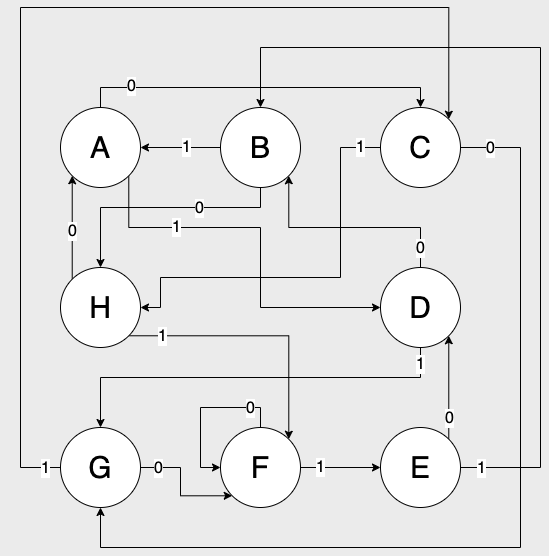

The diagram above was exported from draw.io. Its source (the exported page's mxGraphModel, read from the mxfile embedded in the PNG):
<mxGraphModel dx="1091" dy="774" grid="1" gridSize="10" guides="1" tooltips="1" connect="1" arrows="1" fold="1" page="1" pageScale="1" pageWidth="850" pageHeight="1100" background="#EBEBEB" math="0" shadow="0">
  <root>
    <mxCell id="0" />
    <mxCell id="1" parent="0" />
    <mxCell id="h3qR3P-hsMbiTn4ll3XL-21" style="edgeStyle=orthogonalEdgeStyle;rounded=0;orthogonalLoop=1;jettySize=auto;html=1;exitX=0.5;exitY=0;exitDx=0;exitDy=0;entryX=0.5;entryY=0;entryDx=0;entryDy=0;" parent="1" source="h3qR3P-hsMbiTn4ll3XL-1" target="h3qR3P-hsMbiTn4ll3XL-13" edge="1">
      <mxGeometry relative="1" as="geometry" />
    </mxCell>
    <mxCell id="h3qR3P-hsMbiTn4ll3XL-24" value="&lt;font style=&quot;font-size: 16px;&quot;&gt;0&lt;/font&gt;" style="edgeLabel;html=1;align=center;verticalAlign=middle;resizable=0;points=[];" parent="h3qR3P-hsMbiTn4ll3XL-21" vertex="1" connectable="0">
      <mxGeometry y="2" relative="1" as="geometry">
        <mxPoint x="-130" as="offset" />
      </mxGeometry>
    </mxCell>
    <mxCell id="h3qR3P-hsMbiTn4ll3XL-25" style="edgeStyle=orthogonalEdgeStyle;rounded=0;orthogonalLoop=1;jettySize=auto;html=1;exitX=1;exitY=1;exitDx=0;exitDy=0;entryX=0;entryY=0.5;entryDx=0;entryDy=0;" parent="1" source="h3qR3P-hsMbiTn4ll3XL-1" target="h3qR3P-hsMbiTn4ll3XL-16" edge="1">
      <mxGeometry relative="1" as="geometry">
        <Array as="points">
          <mxPoint x="268" y="280" />
          <mxPoint x="400" y="280" />
          <mxPoint x="400" y="360" />
        </Array>
      </mxGeometry>
    </mxCell>
    <mxCell id="h3qR3P-hsMbiTn4ll3XL-1" value="A" style="ellipse;whiteSpace=wrap;html=1;aspect=fixed;fontSize=30;" parent="1" vertex="1">
      <mxGeometry x="200" y="160" width="80" height="80" as="geometry" />
    </mxCell>
    <mxCell id="JlCIF000kpo5BGYXQRXA-1" style="edgeStyle=orthogonalEdgeStyle;rounded=0;orthogonalLoop=1;jettySize=auto;html=1;entryX=1;entryY=0.5;entryDx=0;entryDy=0;" edge="1" parent="1" source="h3qR3P-hsMbiTn4ll3XL-12" target="h3qR3P-hsMbiTn4ll3XL-1">
      <mxGeometry relative="1" as="geometry" />
    </mxCell>
    <mxCell id="JlCIF000kpo5BGYXQRXA-4" style="edgeStyle=orthogonalEdgeStyle;rounded=0;orthogonalLoop=1;jettySize=auto;html=1;entryX=0.5;entryY=0;entryDx=0;entryDy=0;" edge="1" parent="1" source="h3qR3P-hsMbiTn4ll3XL-12" target="h3qR3P-hsMbiTn4ll3XL-14">
      <mxGeometry relative="1" as="geometry">
        <Array as="points">
          <mxPoint x="400" y="260" />
          <mxPoint x="240" y="260" />
        </Array>
      </mxGeometry>
    </mxCell>
    <mxCell id="h3qR3P-hsMbiTn4ll3XL-12" value="B" style="ellipse;whiteSpace=wrap;html=1;aspect=fixed;fontSize=30;" parent="1" vertex="1">
      <mxGeometry x="360" y="160" width="80" height="80" as="geometry" />
    </mxCell>
    <mxCell id="JlCIF000kpo5BGYXQRXA-7" style="edgeStyle=orthogonalEdgeStyle;rounded=0;orthogonalLoop=1;jettySize=auto;html=1;entryX=0.5;entryY=1;entryDx=0;entryDy=0;" edge="1" parent="1" source="h3qR3P-hsMbiTn4ll3XL-13" target="h3qR3P-hsMbiTn4ll3XL-17">
      <mxGeometry relative="1" as="geometry">
        <Array as="points">
          <mxPoint x="660" y="200" />
          <mxPoint x="660" y="600" />
          <mxPoint x="240" y="600" />
        </Array>
      </mxGeometry>
    </mxCell>
    <mxCell id="JlCIF000kpo5BGYXQRXA-9" style="edgeStyle=orthogonalEdgeStyle;rounded=0;orthogonalLoop=1;jettySize=auto;html=1;entryX=1;entryY=0.5;entryDx=0;entryDy=0;" edge="1" parent="1" source="h3qR3P-hsMbiTn4ll3XL-13" target="h3qR3P-hsMbiTn4ll3XL-14">
      <mxGeometry relative="1" as="geometry">
        <Array as="points">
          <mxPoint x="480" y="200" />
          <mxPoint x="480" y="330" />
          <mxPoint x="300" y="330" />
          <mxPoint x="300" y="360" />
        </Array>
      </mxGeometry>
    </mxCell>
    <mxCell id="h3qR3P-hsMbiTn4ll3XL-13" value="C" style="ellipse;whiteSpace=wrap;html=1;aspect=fixed;fontSize=30;" parent="1" vertex="1">
      <mxGeometry x="520" y="160" width="80" height="80" as="geometry" />
    </mxCell>
    <mxCell id="JlCIF000kpo5BGYXQRXA-27" style="edgeStyle=orthogonalEdgeStyle;rounded=0;orthogonalLoop=1;jettySize=auto;html=1;exitX=0;exitY=0;exitDx=0;exitDy=0;entryX=0;entryY=1;entryDx=0;entryDy=0;" edge="1" parent="1" source="h3qR3P-hsMbiTn4ll3XL-14" target="h3qR3P-hsMbiTn4ll3XL-1">
      <mxGeometry relative="1" as="geometry" />
    </mxCell>
    <mxCell id="JlCIF000kpo5BGYXQRXA-29" style="edgeStyle=orthogonalEdgeStyle;rounded=0;orthogonalLoop=1;jettySize=auto;html=1;exitX=1;exitY=1;exitDx=0;exitDy=0;entryX=1;entryY=0;entryDx=0;entryDy=0;" edge="1" parent="1" source="h3qR3P-hsMbiTn4ll3XL-14" target="h3qR3P-hsMbiTn4ll3XL-18">
      <mxGeometry relative="1" as="geometry" />
    </mxCell>
    <mxCell id="h3qR3P-hsMbiTn4ll3XL-14" value="H" style="ellipse;whiteSpace=wrap;html=1;aspect=fixed;fontSize=30;" parent="1" vertex="1">
      <mxGeometry x="200" y="320" width="80" height="80" as="geometry" />
    </mxCell>
    <mxCell id="JlCIF000kpo5BGYXQRXA-11" style="edgeStyle=orthogonalEdgeStyle;rounded=0;orthogonalLoop=1;jettySize=auto;html=1;entryX=1;entryY=1;entryDx=0;entryDy=0;" edge="1" parent="1" source="h3qR3P-hsMbiTn4ll3XL-16" target="h3qR3P-hsMbiTn4ll3XL-12">
      <mxGeometry relative="1" as="geometry">
        <Array as="points">
          <mxPoint x="560" y="280" />
          <mxPoint x="428" y="280" />
        </Array>
      </mxGeometry>
    </mxCell>
    <mxCell id="JlCIF000kpo5BGYXQRXA-13" style="edgeStyle=orthogonalEdgeStyle;rounded=0;orthogonalLoop=1;jettySize=auto;html=1;entryX=0.5;entryY=0;entryDx=0;entryDy=0;" edge="1" parent="1" source="h3qR3P-hsMbiTn4ll3XL-16" target="h3qR3P-hsMbiTn4ll3XL-17">
      <mxGeometry relative="1" as="geometry">
        <Array as="points">
          <mxPoint x="560" y="430" />
          <mxPoint x="240" y="430" />
        </Array>
      </mxGeometry>
    </mxCell>
    <mxCell id="h3qR3P-hsMbiTn4ll3XL-16" value="D" style="ellipse;whiteSpace=wrap;html=1;aspect=fixed;fontSize=30;" parent="1" vertex="1">
      <mxGeometry x="520" y="320" width="80" height="80" as="geometry" />
    </mxCell>
    <mxCell id="JlCIF000kpo5BGYXQRXA-23" style="edgeStyle=orthogonalEdgeStyle;rounded=0;orthogonalLoop=1;jettySize=auto;html=1;entryX=0;entryY=1;entryDx=0;entryDy=0;" edge="1" parent="1" source="h3qR3P-hsMbiTn4ll3XL-17" target="h3qR3P-hsMbiTn4ll3XL-18">
      <mxGeometry relative="1" as="geometry" />
    </mxCell>
    <mxCell id="JlCIF000kpo5BGYXQRXA-25" style="edgeStyle=orthogonalEdgeStyle;rounded=0;orthogonalLoop=1;jettySize=auto;html=1;entryX=1;entryY=0;entryDx=0;entryDy=0;" edge="1" parent="1" source="h3qR3P-hsMbiTn4ll3XL-17" target="h3qR3P-hsMbiTn4ll3XL-13">
      <mxGeometry relative="1" as="geometry">
        <mxPoint x="160" y="50" as="targetPoint" />
        <Array as="points">
          <mxPoint x="160" y="520" />
          <mxPoint x="160" y="60" />
          <mxPoint x="588" y="60" />
        </Array>
      </mxGeometry>
    </mxCell>
    <mxCell id="h3qR3P-hsMbiTn4ll3XL-17" value="G" style="ellipse;whiteSpace=wrap;html=1;aspect=fixed;fontSize=30;" parent="1" vertex="1">
      <mxGeometry x="200" y="480" width="80" height="80" as="geometry" />
    </mxCell>
    <mxCell id="JlCIF000kpo5BGYXQRXA-20" style="edgeStyle=orthogonalEdgeStyle;rounded=0;orthogonalLoop=1;jettySize=auto;html=1;entryX=0;entryY=0.5;entryDx=0;entryDy=0;" edge="1" parent="1" source="h3qR3P-hsMbiTn4ll3XL-18" target="h3qR3P-hsMbiTn4ll3XL-19">
      <mxGeometry relative="1" as="geometry" />
    </mxCell>
    <mxCell id="h3qR3P-hsMbiTn4ll3XL-18" value="F" style="ellipse;whiteSpace=wrap;html=1;aspect=fixed;fontSize=30;" parent="1" vertex="1">
      <mxGeometry x="360" y="480" width="80" height="80" as="geometry" />
    </mxCell>
    <mxCell id="JlCIF000kpo5BGYXQRXA-15" style="edgeStyle=orthogonalEdgeStyle;rounded=0;orthogonalLoop=1;jettySize=auto;html=1;exitX=1;exitY=0;exitDx=0;exitDy=0;entryX=1;entryY=1;entryDx=0;entryDy=0;" edge="1" parent="1" source="h3qR3P-hsMbiTn4ll3XL-19" target="h3qR3P-hsMbiTn4ll3XL-16">
      <mxGeometry relative="1" as="geometry" />
    </mxCell>
    <mxCell id="JlCIF000kpo5BGYXQRXA-17" style="edgeStyle=orthogonalEdgeStyle;rounded=0;orthogonalLoop=1;jettySize=auto;html=1;entryX=0.5;entryY=0;entryDx=0;entryDy=0;" edge="1" parent="1" source="h3qR3P-hsMbiTn4ll3XL-19" target="h3qR3P-hsMbiTn4ll3XL-12">
      <mxGeometry relative="1" as="geometry">
        <Array as="points">
          <mxPoint x="680" y="520" />
          <mxPoint x="680" y="100" />
          <mxPoint x="400" y="100" />
        </Array>
      </mxGeometry>
    </mxCell>
    <mxCell id="h3qR3P-hsMbiTn4ll3XL-19" value="E" style="ellipse;whiteSpace=wrap;html=1;aspect=fixed;fontSize=30;" parent="1" vertex="1">
      <mxGeometry x="520" y="480" width="80" height="80" as="geometry" />
    </mxCell>
    <mxCell id="h3qR3P-hsMbiTn4ll3XL-27" value="&lt;span style=&quot;font-size: 16px;&quot;&gt;1&lt;/span&gt;" style="edgeLabel;html=1;align=center;verticalAlign=middle;resizable=0;points=[];" parent="1" vertex="1" connectable="0">
      <mxGeometry x="320" y="286" as="geometry">
        <mxPoint x="-5" y="-7" as="offset" />
      </mxGeometry>
    </mxCell>
    <mxCell id="JlCIF000kpo5BGYXQRXA-3" value="&lt;span style=&quot;font-size: 16px;&quot;&gt;1&lt;/span&gt;" style="edgeLabel;html=1;align=center;verticalAlign=middle;resizable=0;points=[];" vertex="1" connectable="0" parent="1">
      <mxGeometry x="330" y="206" as="geometry">
        <mxPoint x="-5" y="-7" as="offset" />
      </mxGeometry>
    </mxCell>
    <mxCell id="JlCIF000kpo5BGYXQRXA-6" value="&lt;font style=&quot;font-size: 16px;&quot;&gt;0&lt;/font&gt;" style="edgeLabel;html=1;align=center;verticalAlign=middle;resizable=0;points=[];" vertex="1" connectable="0" parent="1">
      <mxGeometry x="290" y="148" as="geometry">
        <mxPoint x="48" y="112" as="offset" />
      </mxGeometry>
    </mxCell>
    <mxCell id="JlCIF000kpo5BGYXQRXA-8" value="&lt;font style=&quot;font-size: 16px;&quot;&gt;0&lt;/font&gt;" style="edgeLabel;html=1;align=center;verticalAlign=middle;resizable=0;points=[];" vertex="1" connectable="0" parent="1">
      <mxGeometry x="550" y="130" as="geometry">
        <mxPoint x="79" y="70" as="offset" />
      </mxGeometry>
    </mxCell>
    <mxCell id="JlCIF000kpo5BGYXQRXA-10" value="&lt;span style=&quot;font-size: 16px;&quot;&gt;1&lt;/span&gt;" style="edgeLabel;html=1;align=center;verticalAlign=middle;resizable=0;points=[];" vertex="1" connectable="0" parent="1">
      <mxGeometry x="455" y="105" as="geometry">
        <mxPoint x="44" y="94" as="offset" />
      </mxGeometry>
    </mxCell>
    <mxCell id="JlCIF000kpo5BGYXQRXA-12" value="&lt;font style=&quot;font-size: 16px;&quot;&gt;0&lt;/font&gt;" style="edgeLabel;html=1;align=center;verticalAlign=middle;resizable=0;points=[];" vertex="1" connectable="0" parent="1">
      <mxGeometry x="480" y="230" as="geometry">
        <mxPoint x="79" y="70" as="offset" />
      </mxGeometry>
    </mxCell>
    <mxCell id="JlCIF000kpo5BGYXQRXA-14" value="&lt;span style=&quot;font-size: 16px;&quot;&gt;1&lt;/span&gt;" style="edgeLabel;html=1;align=center;verticalAlign=middle;resizable=0;points=[];" vertex="1" connectable="0" parent="1">
      <mxGeometry x="515" y="322" as="geometry">
        <mxPoint x="44" y="94" as="offset" />
      </mxGeometry>
    </mxCell>
    <mxCell id="JlCIF000kpo5BGYXQRXA-16" value="&lt;font style=&quot;font-size: 16px;&quot;&gt;0&lt;/font&gt;" style="edgeLabel;html=1;align=center;verticalAlign=middle;resizable=0;points=[];" vertex="1" connectable="0" parent="1">
      <mxGeometry x="509" y="400" as="geometry">
        <mxPoint x="79" y="70" as="offset" />
      </mxGeometry>
    </mxCell>
    <mxCell id="JlCIF000kpo5BGYXQRXA-18" value="&lt;span style=&quot;font-size: 16px;&quot;&gt;1&lt;/span&gt;" style="edgeLabel;html=1;align=center;verticalAlign=middle;resizable=0;points=[];" vertex="1" connectable="0" parent="1">
      <mxGeometry x="576" y="426" as="geometry">
        <mxPoint x="44" y="94" as="offset" />
      </mxGeometry>
    </mxCell>
    <mxCell id="JlCIF000kpo5BGYXQRXA-19" style="edgeStyle=orthogonalEdgeStyle;rounded=0;orthogonalLoop=1;jettySize=auto;html=1;entryX=0;entryY=0.5;entryDx=0;entryDy=0;" edge="1" parent="1" source="h3qR3P-hsMbiTn4ll3XL-18" target="h3qR3P-hsMbiTn4ll3XL-18">
      <mxGeometry relative="1" as="geometry">
        <Array as="points">
          <mxPoint x="400" y="460" />
          <mxPoint x="340" y="460" />
          <mxPoint x="340" y="520" />
        </Array>
      </mxGeometry>
    </mxCell>
    <mxCell id="JlCIF000kpo5BGYXQRXA-21" value="&lt;font style=&quot;font-size: 16px;&quot;&gt;0&lt;/font&gt;" style="edgeLabel;html=1;align=center;verticalAlign=middle;resizable=0;points=[];" vertex="1" connectable="0" parent="1">
      <mxGeometry x="310" y="390" as="geometry">
        <mxPoint x="79" y="70" as="offset" />
      </mxGeometry>
    </mxCell>
    <mxCell id="JlCIF000kpo5BGYXQRXA-22" value="&lt;span style=&quot;font-size: 16px;&quot;&gt;1&lt;/span&gt;" style="edgeLabel;html=1;align=center;verticalAlign=middle;resizable=0;points=[];" vertex="1" connectable="0" parent="1">
      <mxGeometry x="415" y="425" as="geometry">
        <mxPoint x="44" y="94" as="offset" />
      </mxGeometry>
    </mxCell>
    <mxCell id="JlCIF000kpo5BGYXQRXA-24" value="&lt;font style=&quot;font-size: 16px;&quot;&gt;0&lt;/font&gt;" style="edgeLabel;html=1;align=center;verticalAlign=middle;resizable=0;points=[];" vertex="1" connectable="0" parent="1">
      <mxGeometry x="218" y="450" as="geometry">
        <mxPoint x="79" y="70" as="offset" />
      </mxGeometry>
    </mxCell>
    <mxCell id="JlCIF000kpo5BGYXQRXA-26" value="&lt;span style=&quot;font-size: 16px;&quot;&gt;1&lt;/span&gt;" style="edgeLabel;html=1;align=center;verticalAlign=middle;resizable=0;points=[];" vertex="1" connectable="0" parent="1">
      <mxGeometry x="140" y="426" as="geometry">
        <mxPoint x="44" y="94" as="offset" />
      </mxGeometry>
    </mxCell>
    <mxCell id="JlCIF000kpo5BGYXQRXA-28" value="&lt;font style=&quot;font-size: 16px;&quot;&gt;0&lt;/font&gt;" style="edgeLabel;html=1;align=center;verticalAlign=middle;resizable=0;points=[];" vertex="1" connectable="0" parent="1">
      <mxGeometry x="163" y="171" as="geometry">
        <mxPoint x="48" y="112" as="offset" />
      </mxGeometry>
    </mxCell>
    <mxCell id="JlCIF000kpo5BGYXQRXA-30" value="&lt;span style=&quot;font-size: 16px;&quot;&gt;1&lt;/span&gt;" style="edgeLabel;html=1;align=center;verticalAlign=middle;resizable=0;points=[];" vertex="1" connectable="0" parent="1">
      <mxGeometry x="257" y="294" as="geometry">
        <mxPoint x="44" y="94" as="offset" />
      </mxGeometry>
    </mxCell>
  </root>
</mxGraphModel>